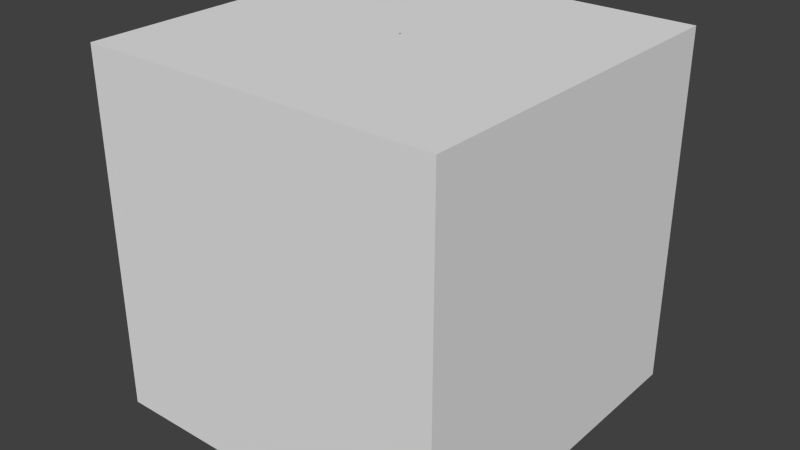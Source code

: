 # Source: ten_rooted_cylinders.blend  (saved by Blender 2.78.0; exported with 4.5.12 LTS)
import bpy
from mathutils import Matrix  # noqa: F401  (used for matrix-valued properties, if any)

bpy.ops.wm.read_factory_settings(use_empty=True)
scene = bpy.context.scene
scene.name = 'Scene'

# ---- collections
col_collection_1 = bpy.data.collections.new('Collection 1'); scene.collection.children.link(col_collection_1)

# ---- materials (node trees are filled in below, after node groups)
mat_black = bpy.data.materials.new('black')
mat_black.alpha_threshold = 0.0
mat_black.use_transparent_shadow = False
mat_black.roughness = 0.5
mat_black_001 = bpy.data.materials.new('black.001')
mat_black_001.alpha_threshold = 0.0
mat_black_001.use_transparent_shadow = False
mat_black_001.roughness = 0.5
mat_black_002 = bpy.data.materials.new('black.002')
mat_black_002.alpha_threshold = 0.0
mat_black_002.use_transparent_shadow = False
mat_black_002.roughness = 0.5
mat_black_003 = bpy.data.materials.new('black.003')
mat_black_003.alpha_threshold = 0.0
mat_black_003.use_transparent_shadow = False
mat_black_003.roughness = 0.5
mat_black_004 = bpy.data.materials.new('black.004')
mat_black_004.alpha_threshold = 0.0
mat_black_004.use_transparent_shadow = False
mat_black_004.roughness = 0.5
mat_black_005 = bpy.data.materials.new('black.005')
mat_black_005.alpha_threshold = 0.0
mat_black_005.use_transparent_shadow = False
mat_black_005.roughness = 0.5
mat_black_006 = bpy.data.materials.new('black.006')
mat_black_006.alpha_threshold = 0.0
mat_black_006.use_transparent_shadow = False
mat_black_006.roughness = 0.5
mat_black_007 = bpy.data.materials.new('black.007')
mat_black_007.alpha_threshold = 0.0
mat_black_007.use_transparent_shadow = False
mat_black_007.roughness = 0.5
mat_black_008 = bpy.data.materials.new('black.008')
mat_black_008.alpha_threshold = 0.0
mat_black_008.use_transparent_shadow = False
mat_black_008.roughness = 0.5
mat_black_009 = bpy.data.materials.new('black.009')
mat_black_009.alpha_threshold = 0.0
mat_black_009.use_transparent_shadow = False
mat_black_009.roughness = 0.5
mat_material = bpy.data.materials.new('Material')
mat_material.alpha_threshold = 0.0
mat_material.use_transparent_shadow = False
mat_material.roughness = 0.5

# ---- material node trees

# ---- world
world_world = bpy.data.worlds.new('World'); scene.world = world_world
world_world.color = (0.05088, 0.05088, 0.05088)
world_world.use_sun_shadow = False
world_world.sun_shadow_jitter_overblur = 0.0
world_world.cycles.sampling_method = 'NONE'
world_world.cycles.sample_map_resolution = 256

# ---- meshes
me_cylinder = bpy.data.meshes.new('Cylinder')
me_cylinder.from_pydata([(0.0, 0.05, -5.0), (0.0, 0.05, 5.0), (0.009755, 0.04904, -5.0), (0.009755, 0.04904, 5.0), (0.01913, 0.04619, -5.0), (0.01913, 0.04619, 5.0), (0.02778, 0.04157, -5.0), (0.02778, 0.04157, 5.0), (0.03536, 0.03536, -5.0), (0.03536, 0.03536, 5.0), (0.04157, 0.02778, -5.0), (0.04157, 0.02778, 5.0), (0.04619, 0.01913, -5.0), (0.04619, 0.01913, 5.0), (0.04904, 0.009755, -5.0), (0.04904, 0.009755, 5.0), (0.05, 3.775e-09, -5.0), (0.05, 3.775e-09, 5.0), (0.04904, -0.009755, -5.0), (0.04904, -0.009755, 5.0), (0.04619, -0.01913, -5.0), (0.04619, -0.01913, 5.0), (0.04157, -0.02778, -5.0), (0.04157, -0.02778, 5.0), (0.03536, -0.03536, -5.0), (0.03536, -0.03536, 5.0), (0.02778, -0.04157, -5.0), (0.02778, -0.04157, 5.0), (0.01913, -0.04619, -5.0), (0.01913, -0.04619, 5.0), (0.009755, -0.04904, -5.0), (0.009755, -0.04904, 5.0), (-1.629e-08, -0.05, -5.0), (-1.629e-08, -0.05, 5.0), (-0.009755, -0.04904, -5.0), (-0.009755, -0.04904, 5.0), (-0.01913, -0.04619, -5.0), (-0.01913, -0.04619, 5.0), (-0.02778, -0.04157, -5.0), (-0.02778, -0.04157, 5.0), (-0.03536, -0.03536, -5.0), (-0.03536, -0.03536, 5.0), (-0.04157, -0.02778, -5.0), (-0.04157, -0.02778, 5.0), (-0.04619, -0.01913, -5.0), (-0.04619, -0.01913, 5.0), (-0.04904, -0.009754, -5.0), (-0.04904, -0.009754, 5.0), (-0.05, 4.828e-08, -5.0), (-0.05, 4.828e-08, 5.0), (-0.04904, 0.009755, -5.0), (-0.04904, 0.009755, 5.0), (-0.04619, 0.01913, -5.0), (-0.04619, 0.01913, 5.0), (-0.04157, 0.02778, -5.0), (-0.04157, 0.02778, 5.0), (-0.03536, 0.03536, -5.0), (-0.03536, 0.03536, 5.0), (-0.02778, 0.04157, -5.0), (-0.02778, 0.04157, 5.0), (-0.01913, 0.04619, -5.0), (-0.01913, 0.04619, 5.0), (-0.009754, 0.04904, -5.0), (-0.009754, 0.04904, 5.0)], [], [(0, 1, 3, 2), (2, 3, 5, 4), (4, 5, 7, 6), (6, 7, 9, 8), (8, 9, 11, 10), (10, 11, 13, 12), (12, 13, 15, 14), (14, 15, 17, 16), (16, 17, 19, 18), (18, 19, 21, 20), (20, 21, 23, 22), (22, 23, 25, 24), (24, 25, 27, 26), (26, 27, 29, 28), (28, 29, 31, 30), (30, 31, 33, 32), (32, 33, 35, 34), (34, 35, 37, 36), (36, 37, 39, 38), (38, 39, 41, 40), (40, 41, 43, 42), (42, 43, 45, 44), (44, 45, 47, 46), (46, 47, 49, 48), (48, 49, 51, 50), (50, 51, 53, 52), (52, 53, 55, 54), (54, 55, 57, 56), (56, 57, 59, 58), (58, 59, 61, 60), (3, 1, 63, 61, 59, 57, 55, 53, 51, 49, 47, 45, 43, 41, 39, 37, 35, 33, 31, 29, 27, 25, 23, 21, 19, 17, 15, 13, 11, 9, 7, 5), (62, 63, 1, 0), (60, 61, 63, 62), (0, 2, 4, 6, 8, 10, 12, 14, 16, 18, 20, 22, 24, 26, 28, 30, 32, 34, 36, 38, 40, 42, 44, 46, 48, 50, 52, 54, 56, 58, 60, 62)])
me_cylinder.materials.append(mat_black)
me_cylinder.use_remesh_preserve_volume = False
me_cylinder.use_remesh_preserve_attributes = False
me_cylinder.use_mirror_vertex_groups = False
me_cylinder.update()
me_cylinder_001 = bpy.data.meshes.new('Cylinder.001')
me_cylinder_001.from_pydata([(0.0, 0.05, -5.0), (0.0, 0.05, 5.0), (0.009755, 0.04904, -5.0), (0.009755, 0.04904, 5.0), (0.01913, 0.04619, -5.0), (0.01913, 0.04619, 5.0), (0.02778, 0.04157, -5.0), (0.02778, 0.04157, 5.0), (0.03536, 0.03536, -5.0), (0.03536, 0.03536, 5.0), (0.04157, 0.02778, -5.0), (0.04157, 0.02778, 5.0), (0.04619, 0.01913, -5.0), (0.04619, 0.01913, 5.0), (0.04904, 0.009755, -5.0), (0.04904, 0.009755, 5.0), (0.05, 3.775e-09, -5.0), (0.05, 3.775e-09, 5.0), (0.04904, -0.009755, -5.0), (0.04904, -0.009755, 5.0), (0.04619, -0.01913, -5.0), (0.04619, -0.01913, 5.0), (0.04157, -0.02778, -5.0), (0.04157, -0.02778, 5.0), (0.03536, -0.03536, -5.0), (0.03536, -0.03536, 5.0), (0.02778, -0.04157, -5.0), (0.02778, -0.04157, 5.0), (0.01913, -0.04619, -5.0), (0.01913, -0.04619, 5.0), (0.009755, -0.04904, -5.0), (0.009755, -0.04904, 5.0), (-1.629e-08, -0.05, -5.0), (-1.629e-08, -0.05, 5.0), (-0.009755, -0.04904, -5.0), (-0.009755, -0.04904, 5.0), (-0.01913, -0.04619, -5.0), (-0.01913, -0.04619, 5.0), (-0.02778, -0.04157, -5.0), (-0.02778, -0.04157, 5.0), (-0.03536, -0.03536, -5.0), (-0.03536, -0.03536, 5.0), (-0.04157, -0.02778, -5.0), (-0.04157, -0.02778, 5.0), (-0.04619, -0.01913, -5.0), (-0.04619, -0.01913, 5.0), (-0.04904, -0.009754, -5.0), (-0.04904, -0.009754, 5.0), (-0.05, 4.828e-08, -5.0), (-0.05, 4.828e-08, 5.0), (-0.04904, 0.009755, -5.0), (-0.04904, 0.009755, 5.0), (-0.04619, 0.01913, -5.0), (-0.04619, 0.01913, 5.0), (-0.04157, 0.02778, -5.0), (-0.04157, 0.02778, 5.0), (-0.03536, 0.03536, -5.0), (-0.03536, 0.03536, 5.0), (-0.02778, 0.04157, -5.0), (-0.02778, 0.04157, 5.0), (-0.01913, 0.04619, -5.0), (-0.01913, 0.04619, 5.0), (-0.009754, 0.04904, -5.0), (-0.009754, 0.04904, 5.0)], [], [(0, 1, 3, 2), (2, 3, 5, 4), (4, 5, 7, 6), (6, 7, 9, 8), (8, 9, 11, 10), (10, 11, 13, 12), (12, 13, 15, 14), (14, 15, 17, 16), (16, 17, 19, 18), (18, 19, 21, 20), (20, 21, 23, 22), (22, 23, 25, 24), (24, 25, 27, 26), (26, 27, 29, 28), (28, 29, 31, 30), (30, 31, 33, 32), (32, 33, 35, 34), (34, 35, 37, 36), (36, 37, 39, 38), (38, 39, 41, 40), (40, 41, 43, 42), (42, 43, 45, 44), (44, 45, 47, 46), (46, 47, 49, 48), (48, 49, 51, 50), (50, 51, 53, 52), (52, 53, 55, 54), (54, 55, 57, 56), (56, 57, 59, 58), (58, 59, 61, 60), (3, 1, 63, 61, 59, 57, 55, 53, 51, 49, 47, 45, 43, 41, 39, 37, 35, 33, 31, 29, 27, 25, 23, 21, 19, 17, 15, 13, 11, 9, 7, 5), (62, 63, 1, 0), (60, 61, 63, 62), (0, 2, 4, 6, 8, 10, 12, 14, 16, 18, 20, 22, 24, 26, 28, 30, 32, 34, 36, 38, 40, 42, 44, 46, 48, 50, 52, 54, 56, 58, 60, 62)])
me_cylinder_001.materials.append(mat_black_001)
me_cylinder_001.use_remesh_preserve_volume = False
me_cylinder_001.use_remesh_preserve_attributes = False
me_cylinder_001.use_mirror_vertex_groups = False
me_cylinder_001.update()
me_cylinder_002 = bpy.data.meshes.new('Cylinder.002')
me_cylinder_002.from_pydata([(0.0, 0.05, -5.0), (0.0, 0.05, 5.0), (0.009755, 0.04904, -5.0), (0.009755, 0.04904, 5.0), (0.01913, 0.04619, -5.0), (0.01913, 0.04619, 5.0), (0.02778, 0.04157, -5.0), (0.02778, 0.04157, 5.0), (0.03536, 0.03536, -5.0), (0.03536, 0.03536, 5.0), (0.04157, 0.02778, -5.0), (0.04157, 0.02778, 5.0), (0.04619, 0.01913, -5.0), (0.04619, 0.01913, 5.0), (0.04904, 0.009755, -5.0), (0.04904, 0.009755, 5.0), (0.05, 3.775e-09, -5.0), (0.05, 3.775e-09, 5.0), (0.04904, -0.009755, -5.0), (0.04904, -0.009755, 5.0), (0.04619, -0.01913, -5.0), (0.04619, -0.01913, 5.0), (0.04157, -0.02778, -5.0), (0.04157, -0.02778, 5.0), (0.03536, -0.03536, -5.0), (0.03536, -0.03536, 5.0), (0.02778, -0.04157, -5.0), (0.02778, -0.04157, 5.0), (0.01913, -0.04619, -5.0), (0.01913, -0.04619, 5.0), (0.009755, -0.04904, -5.0), (0.009755, -0.04904, 5.0), (-1.629e-08, -0.05, -5.0), (-1.629e-08, -0.05, 5.0), (-0.009755, -0.04904, -5.0), (-0.009755, -0.04904, 5.0), (-0.01913, -0.04619, -5.0), (-0.01913, -0.04619, 5.0), (-0.02778, -0.04157, -5.0), (-0.02778, -0.04157, 5.0), (-0.03536, -0.03536, -5.0), (-0.03536, -0.03536, 5.0), (-0.04157, -0.02778, -5.0), (-0.04157, -0.02778, 5.0), (-0.04619, -0.01913, -5.0), (-0.04619, -0.01913, 5.0), (-0.04904, -0.009754, -5.0), (-0.04904, -0.009754, 5.0), (-0.05, 4.828e-08, -5.0), (-0.05, 4.828e-08, 5.0), (-0.04904, 0.009755, -5.0), (-0.04904, 0.009755, 5.0), (-0.04619, 0.01913, -5.0), (-0.04619, 0.01913, 5.0), (-0.04157, 0.02778, -5.0), (-0.04157, 0.02778, 5.0), (-0.03536, 0.03536, -5.0), (-0.03536, 0.03536, 5.0), (-0.02778, 0.04157, -5.0), (-0.02778, 0.04157, 5.0), (-0.01913, 0.04619, -5.0), (-0.01913, 0.04619, 5.0), (-0.009754, 0.04904, -5.0), (-0.009754, 0.04904, 5.0)], [], [(0, 1, 3, 2), (2, 3, 5, 4), (4, 5, 7, 6), (6, 7, 9, 8), (8, 9, 11, 10), (10, 11, 13, 12), (12, 13, 15, 14), (14, 15, 17, 16), (16, 17, 19, 18), (18, 19, 21, 20), (20, 21, 23, 22), (22, 23, 25, 24), (24, 25, 27, 26), (26, 27, 29, 28), (28, 29, 31, 30), (30, 31, 33, 32), (32, 33, 35, 34), (34, 35, 37, 36), (36, 37, 39, 38), (38, 39, 41, 40), (40, 41, 43, 42), (42, 43, 45, 44), (44, 45, 47, 46), (46, 47, 49, 48), (48, 49, 51, 50), (50, 51, 53, 52), (52, 53, 55, 54), (54, 55, 57, 56), (56, 57, 59, 58), (58, 59, 61, 60), (3, 1, 63, 61, 59, 57, 55, 53, 51, 49, 47, 45, 43, 41, 39, 37, 35, 33, 31, 29, 27, 25, 23, 21, 19, 17, 15, 13, 11, 9, 7, 5), (62, 63, 1, 0), (60, 61, 63, 62), (0, 2, 4, 6, 8, 10, 12, 14, 16, 18, 20, 22, 24, 26, 28, 30, 32, 34, 36, 38, 40, 42, 44, 46, 48, 50, 52, 54, 56, 58, 60, 62)])
me_cylinder_002.materials.append(mat_black_002)
me_cylinder_002.use_remesh_preserve_volume = False
me_cylinder_002.use_remesh_preserve_attributes = False
me_cylinder_002.use_mirror_vertex_groups = False
me_cylinder_002.update()
me_cylinder_003 = bpy.data.meshes.new('Cylinder.003')
me_cylinder_003.from_pydata([(0.0, 0.05, -5.0), (0.0, 0.05, 5.0), (0.009755, 0.04904, -5.0), (0.009755, 0.04904, 5.0), (0.01913, 0.04619, -5.0), (0.01913, 0.04619, 5.0), (0.02778, 0.04157, -5.0), (0.02778, 0.04157, 5.0), (0.03536, 0.03536, -5.0), (0.03536, 0.03536, 5.0), (0.04157, 0.02778, -5.0), (0.04157, 0.02778, 5.0), (0.04619, 0.01913, -5.0), (0.04619, 0.01913, 5.0), (0.04904, 0.009755, -5.0), (0.04904, 0.009755, 5.0), (0.05, 3.775e-09, -5.0), (0.05, 3.775e-09, 5.0), (0.04904, -0.009755, -5.0), (0.04904, -0.009755, 5.0), (0.04619, -0.01913, -5.0), (0.04619, -0.01913, 5.0), (0.04157, -0.02778, -5.0), (0.04157, -0.02778, 5.0), (0.03536, -0.03536, -5.0), (0.03536, -0.03536, 5.0), (0.02778, -0.04157, -5.0), (0.02778, -0.04157, 5.0), (0.01913, -0.04619, -5.0), (0.01913, -0.04619, 5.0), (0.009755, -0.04904, -5.0), (0.009755, -0.04904, 5.0), (-1.629e-08, -0.05, -5.0), (-1.629e-08, -0.05, 5.0), (-0.009755, -0.04904, -5.0), (-0.009755, -0.04904, 5.0), (-0.01913, -0.04619, -5.0), (-0.01913, -0.04619, 5.0), (-0.02778, -0.04157, -5.0), (-0.02778, -0.04157, 5.0), (-0.03536, -0.03536, -5.0), (-0.03536, -0.03536, 5.0), (-0.04157, -0.02778, -5.0), (-0.04157, -0.02778, 5.0), (-0.04619, -0.01913, -5.0), (-0.04619, -0.01913, 5.0), (-0.04904, -0.009754, -5.0), (-0.04904, -0.009754, 5.0), (-0.05, 4.828e-08, -5.0), (-0.05, 4.828e-08, 5.0), (-0.04904, 0.009755, -5.0), (-0.04904, 0.009755, 5.0), (-0.04619, 0.01913, -5.0), (-0.04619, 0.01913, 5.0), (-0.04157, 0.02778, -5.0), (-0.04157, 0.02778, 5.0), (-0.03536, 0.03536, -5.0), (-0.03536, 0.03536, 5.0), (-0.02778, 0.04157, -5.0), (-0.02778, 0.04157, 5.0), (-0.01913, 0.04619, -5.0), (-0.01913, 0.04619, 5.0), (-0.009754, 0.04904, -5.0), (-0.009754, 0.04904, 5.0)], [], [(0, 1, 3, 2), (2, 3, 5, 4), (4, 5, 7, 6), (6, 7, 9, 8), (8, 9, 11, 10), (10, 11, 13, 12), (12, 13, 15, 14), (14, 15, 17, 16), (16, 17, 19, 18), (18, 19, 21, 20), (20, 21, 23, 22), (22, 23, 25, 24), (24, 25, 27, 26), (26, 27, 29, 28), (28, 29, 31, 30), (30, 31, 33, 32), (32, 33, 35, 34), (34, 35, 37, 36), (36, 37, 39, 38), (38, 39, 41, 40), (40, 41, 43, 42), (42, 43, 45, 44), (44, 45, 47, 46), (46, 47, 49, 48), (48, 49, 51, 50), (50, 51, 53, 52), (52, 53, 55, 54), (54, 55, 57, 56), (56, 57, 59, 58), (58, 59, 61, 60), (3, 1, 63, 61, 59, 57, 55, 53, 51, 49, 47, 45, 43, 41, 39, 37, 35, 33, 31, 29, 27, 25, 23, 21, 19, 17, 15, 13, 11, 9, 7, 5), (62, 63, 1, 0), (60, 61, 63, 62), (0, 2, 4, 6, 8, 10, 12, 14, 16, 18, 20, 22, 24, 26, 28, 30, 32, 34, 36, 38, 40, 42, 44, 46, 48, 50, 52, 54, 56, 58, 60, 62)])
me_cylinder_003.materials.append(mat_black_003)
me_cylinder_003.use_remesh_preserve_volume = False
me_cylinder_003.use_remesh_preserve_attributes = False
me_cylinder_003.use_mirror_vertex_groups = False
me_cylinder_003.update()
me_cylinder_004 = bpy.data.meshes.new('Cylinder.004')
me_cylinder_004.from_pydata([(0.0, 0.05, -5.0), (0.0, 0.05, 5.0), (0.009755, 0.04904, -5.0), (0.009755, 0.04904, 5.0), (0.01913, 0.04619, -5.0), (0.01913, 0.04619, 5.0), (0.02778, 0.04157, -5.0), (0.02778, 0.04157, 5.0), (0.03536, 0.03536, -5.0), (0.03536, 0.03536, 5.0), (0.04157, 0.02778, -5.0), (0.04157, 0.02778, 5.0), (0.04619, 0.01913, -5.0), (0.04619, 0.01913, 5.0), (0.04904, 0.009755, -5.0), (0.04904, 0.009755, 5.0), (0.05, 3.775e-09, -5.0), (0.05, 3.775e-09, 5.0), (0.04904, -0.009755, -5.0), (0.04904, -0.009755, 5.0), (0.04619, -0.01913, -5.0), (0.04619, -0.01913, 5.0), (0.04157, -0.02778, -5.0), (0.04157, -0.02778, 5.0), (0.03536, -0.03536, -5.0), (0.03536, -0.03536, 5.0), (0.02778, -0.04157, -5.0), (0.02778, -0.04157, 5.0), (0.01913, -0.04619, -5.0), (0.01913, -0.04619, 5.0), (0.009755, -0.04904, -5.0), (0.009755, -0.04904, 5.0), (-1.629e-08, -0.05, -5.0), (-1.629e-08, -0.05, 5.0), (-0.009755, -0.04904, -5.0), (-0.009755, -0.04904, 5.0), (-0.01913, -0.04619, -5.0), (-0.01913, -0.04619, 5.0), (-0.02778, -0.04157, -5.0), (-0.02778, -0.04157, 5.0), (-0.03536, -0.03536, -5.0), (-0.03536, -0.03536, 5.0), (-0.04157, -0.02778, -5.0), (-0.04157, -0.02778, 5.0), (-0.04619, -0.01913, -5.0), (-0.04619, -0.01913, 5.0), (-0.04904, -0.009754, -5.0), (-0.04904, -0.009754, 5.0), (-0.05, 4.828e-08, -5.0), (-0.05, 4.828e-08, 5.0), (-0.04904, 0.009755, -5.0), (-0.04904, 0.009755, 5.0), (-0.04619, 0.01913, -5.0), (-0.04619, 0.01913, 5.0), (-0.04157, 0.02778, -5.0), (-0.04157, 0.02778, 5.0), (-0.03536, 0.03536, -5.0), (-0.03536, 0.03536, 5.0), (-0.02778, 0.04157, -5.0), (-0.02778, 0.04157, 5.0), (-0.01913, 0.04619, -5.0), (-0.01913, 0.04619, 5.0), (-0.009754, 0.04904, -5.0), (-0.009754, 0.04904, 5.0)], [], [(0, 1, 3, 2), (2, 3, 5, 4), (4, 5, 7, 6), (6, 7, 9, 8), (8, 9, 11, 10), (10, 11, 13, 12), (12, 13, 15, 14), (14, 15, 17, 16), (16, 17, 19, 18), (18, 19, 21, 20), (20, 21, 23, 22), (22, 23, 25, 24), (24, 25, 27, 26), (26, 27, 29, 28), (28, 29, 31, 30), (30, 31, 33, 32), (32, 33, 35, 34), (34, 35, 37, 36), (36, 37, 39, 38), (38, 39, 41, 40), (40, 41, 43, 42), (42, 43, 45, 44), (44, 45, 47, 46), (46, 47, 49, 48), (48, 49, 51, 50), (50, 51, 53, 52), (52, 53, 55, 54), (54, 55, 57, 56), (56, 57, 59, 58), (58, 59, 61, 60), (3, 1, 63, 61, 59, 57, 55, 53, 51, 49, 47, 45, 43, 41, 39, 37, 35, 33, 31, 29, 27, 25, 23, 21, 19, 17, 15, 13, 11, 9, 7, 5), (62, 63, 1, 0), (60, 61, 63, 62), (0, 2, 4, 6, 8, 10, 12, 14, 16, 18, 20, 22, 24, 26, 28, 30, 32, 34, 36, 38, 40, 42, 44, 46, 48, 50, 52, 54, 56, 58, 60, 62)])
me_cylinder_004.materials.append(mat_black_004)
me_cylinder_004.use_remesh_preserve_volume = False
me_cylinder_004.use_remesh_preserve_attributes = False
me_cylinder_004.use_mirror_vertex_groups = False
me_cylinder_004.update()
me_cylinder_005 = bpy.data.meshes.new('Cylinder.005')
me_cylinder_005.from_pydata([(0.0, 0.05, -5.0), (0.0, 0.05, 5.0), (0.009755, 0.04904, -5.0), (0.009755, 0.04904, 5.0), (0.01913, 0.04619, -5.0), (0.01913, 0.04619, 5.0), (0.02778, 0.04157, -5.0), (0.02778, 0.04157, 5.0), (0.03536, 0.03536, -5.0), (0.03536, 0.03536, 5.0), (0.04157, 0.02778, -5.0), (0.04157, 0.02778, 5.0), (0.04619, 0.01913, -5.0), (0.04619, 0.01913, 5.0), (0.04904, 0.009755, -5.0), (0.04904, 0.009755, 5.0), (0.05, 3.775e-09, -5.0), (0.05, 3.775e-09, 5.0), (0.04904, -0.009755, -5.0), (0.04904, -0.009755, 5.0), (0.04619, -0.01913, -5.0), (0.04619, -0.01913, 5.0), (0.04157, -0.02778, -5.0), (0.04157, -0.02778, 5.0), (0.03536, -0.03536, -5.0), (0.03536, -0.03536, 5.0), (0.02778, -0.04157, -5.0), (0.02778, -0.04157, 5.0), (0.01913, -0.04619, -5.0), (0.01913, -0.04619, 5.0), (0.009755, -0.04904, -5.0), (0.009755, -0.04904, 5.0), (-1.629e-08, -0.05, -5.0), (-1.629e-08, -0.05, 5.0), (-0.009755, -0.04904, -5.0), (-0.009755, -0.04904, 5.0), (-0.01913, -0.04619, -5.0), (-0.01913, -0.04619, 5.0), (-0.02778, -0.04157, -5.0), (-0.02778, -0.04157, 5.0), (-0.03536, -0.03536, -5.0), (-0.03536, -0.03536, 5.0), (-0.04157, -0.02778, -5.0), (-0.04157, -0.02778, 5.0), (-0.04619, -0.01913, -5.0), (-0.04619, -0.01913, 5.0), (-0.04904, -0.009754, -5.0), (-0.04904, -0.009754, 5.0), (-0.05, 4.828e-08, -5.0), (-0.05, 4.828e-08, 5.0), (-0.04904, 0.009755, -5.0), (-0.04904, 0.009755, 5.0), (-0.04619, 0.01913, -5.0), (-0.04619, 0.01913, 5.0), (-0.04157, 0.02778, -5.0), (-0.04157, 0.02778, 5.0), (-0.03536, 0.03536, -5.0), (-0.03536, 0.03536, 5.0), (-0.02778, 0.04157, -5.0), (-0.02778, 0.04157, 5.0), (-0.01913, 0.04619, -5.0), (-0.01913, 0.04619, 5.0), (-0.009754, 0.04904, -5.0), (-0.009754, 0.04904, 5.0)], [], [(0, 1, 3, 2), (2, 3, 5, 4), (4, 5, 7, 6), (6, 7, 9, 8), (8, 9, 11, 10), (10, 11, 13, 12), (12, 13, 15, 14), (14, 15, 17, 16), (16, 17, 19, 18), (18, 19, 21, 20), (20, 21, 23, 22), (22, 23, 25, 24), (24, 25, 27, 26), (26, 27, 29, 28), (28, 29, 31, 30), (30, 31, 33, 32), (32, 33, 35, 34), (34, 35, 37, 36), (36, 37, 39, 38), (38, 39, 41, 40), (40, 41, 43, 42), (42, 43, 45, 44), (44, 45, 47, 46), (46, 47, 49, 48), (48, 49, 51, 50), (50, 51, 53, 52), (52, 53, 55, 54), (54, 55, 57, 56), (56, 57, 59, 58), (58, 59, 61, 60), (3, 1, 63, 61, 59, 57, 55, 53, 51, 49, 47, 45, 43, 41, 39, 37, 35, 33, 31, 29, 27, 25, 23, 21, 19, 17, 15, 13, 11, 9, 7, 5), (62, 63, 1, 0), (60, 61, 63, 62), (0, 2, 4, 6, 8, 10, 12, 14, 16, 18, 20, 22, 24, 26, 28, 30, 32, 34, 36, 38, 40, 42, 44, 46, 48, 50, 52, 54, 56, 58, 60, 62)])
me_cylinder_005.materials.append(mat_black_005)
me_cylinder_005.use_remesh_preserve_volume = False
me_cylinder_005.use_remesh_preserve_attributes = False
me_cylinder_005.use_mirror_vertex_groups = False
me_cylinder_005.update()
me_cylinder_006 = bpy.data.meshes.new('Cylinder.006')
me_cylinder_006.from_pydata([(0.0, 0.05, -5.0), (0.0, 0.05, 5.0), (0.009755, 0.04904, -5.0), (0.009755, 0.04904, 5.0), (0.01913, 0.04619, -5.0), (0.01913, 0.04619, 5.0), (0.02778, 0.04157, -5.0), (0.02778, 0.04157, 5.0), (0.03536, 0.03536, -5.0), (0.03536, 0.03536, 5.0), (0.04157, 0.02778, -5.0), (0.04157, 0.02778, 5.0), (0.04619, 0.01913, -5.0), (0.04619, 0.01913, 5.0), (0.04904, 0.009755, -5.0), (0.04904, 0.009755, 5.0), (0.05, 3.775e-09, -5.0), (0.05, 3.775e-09, 5.0), (0.04904, -0.009755, -5.0), (0.04904, -0.009755, 5.0), (0.04619, -0.01913, -5.0), (0.04619, -0.01913, 5.0), (0.04157, -0.02778, -5.0), (0.04157, -0.02778, 5.0), (0.03536, -0.03536, -5.0), (0.03536, -0.03536, 5.0), (0.02778, -0.04157, -5.0), (0.02778, -0.04157, 5.0), (0.01913, -0.04619, -5.0), (0.01913, -0.04619, 5.0), (0.009755, -0.04904, -5.0), (0.009755, -0.04904, 5.0), (-1.629e-08, -0.05, -5.0), (-1.629e-08, -0.05, 5.0), (-0.009755, -0.04904, -5.0), (-0.009755, -0.04904, 5.0), (-0.01913, -0.04619, -5.0), (-0.01913, -0.04619, 5.0), (-0.02778, -0.04157, -5.0), (-0.02778, -0.04157, 5.0), (-0.03536, -0.03536, -5.0), (-0.03536, -0.03536, 5.0), (-0.04157, -0.02778, -5.0), (-0.04157, -0.02778, 5.0), (-0.04619, -0.01913, -5.0), (-0.04619, -0.01913, 5.0), (-0.04904, -0.009754, -5.0), (-0.04904, -0.009754, 5.0), (-0.05, 4.828e-08, -5.0), (-0.05, 4.828e-08, 5.0), (-0.04904, 0.009755, -5.0), (-0.04904, 0.009755, 5.0), (-0.04619, 0.01913, -5.0), (-0.04619, 0.01913, 5.0), (-0.04157, 0.02778, -5.0), (-0.04157, 0.02778, 5.0), (-0.03536, 0.03536, -5.0), (-0.03536, 0.03536, 5.0), (-0.02778, 0.04157, -5.0), (-0.02778, 0.04157, 5.0), (-0.01913, 0.04619, -5.0), (-0.01913, 0.04619, 5.0), (-0.009754, 0.04904, -5.0), (-0.009754, 0.04904, 5.0)], [], [(0, 1, 3, 2), (2, 3, 5, 4), (4, 5, 7, 6), (6, 7, 9, 8), (8, 9, 11, 10), (10, 11, 13, 12), (12, 13, 15, 14), (14, 15, 17, 16), (16, 17, 19, 18), (18, 19, 21, 20), (20, 21, 23, 22), (22, 23, 25, 24), (24, 25, 27, 26), (26, 27, 29, 28), (28, 29, 31, 30), (30, 31, 33, 32), (32, 33, 35, 34), (34, 35, 37, 36), (36, 37, 39, 38), (38, 39, 41, 40), (40, 41, 43, 42), (42, 43, 45, 44), (44, 45, 47, 46), (46, 47, 49, 48), (48, 49, 51, 50), (50, 51, 53, 52), (52, 53, 55, 54), (54, 55, 57, 56), (56, 57, 59, 58), (58, 59, 61, 60), (3, 1, 63, 61, 59, 57, 55, 53, 51, 49, 47, 45, 43, 41, 39, 37, 35, 33, 31, 29, 27, 25, 23, 21, 19, 17, 15, 13, 11, 9, 7, 5), (62, 63, 1, 0), (60, 61, 63, 62), (0, 2, 4, 6, 8, 10, 12, 14, 16, 18, 20, 22, 24, 26, 28, 30, 32, 34, 36, 38, 40, 42, 44, 46, 48, 50, 52, 54, 56, 58, 60, 62)])
me_cylinder_006.materials.append(mat_black_006)
me_cylinder_006.use_remesh_preserve_volume = False
me_cylinder_006.use_remesh_preserve_attributes = False
me_cylinder_006.use_mirror_vertex_groups = False
me_cylinder_006.update()
me_cylinder_007 = bpy.data.meshes.new('Cylinder.007')
me_cylinder_007.from_pydata([(0.0, 0.05, -5.0), (0.0, 0.05, 5.0), (0.009755, 0.04904, -5.0), (0.009755, 0.04904, 5.0), (0.01913, 0.04619, -5.0), (0.01913, 0.04619, 5.0), (0.02778, 0.04157, -5.0), (0.02778, 0.04157, 5.0), (0.03536, 0.03536, -5.0), (0.03536, 0.03536, 5.0), (0.04157, 0.02778, -5.0), (0.04157, 0.02778, 5.0), (0.04619, 0.01913, -5.0), (0.04619, 0.01913, 5.0), (0.04904, 0.009755, -5.0), (0.04904, 0.009755, 5.0), (0.05, 3.775e-09, -5.0), (0.05, 3.775e-09, 5.0), (0.04904, -0.009755, -5.0), (0.04904, -0.009755, 5.0), (0.04619, -0.01913, -5.0), (0.04619, -0.01913, 5.0), (0.04157, -0.02778, -5.0), (0.04157, -0.02778, 5.0), (0.03536, -0.03536, -5.0), (0.03536, -0.03536, 5.0), (0.02778, -0.04157, -5.0), (0.02778, -0.04157, 5.0), (0.01913, -0.04619, -5.0), (0.01913, -0.04619, 5.0), (0.009755, -0.04904, -5.0), (0.009755, -0.04904, 5.0), (-1.629e-08, -0.05, -5.0), (-1.629e-08, -0.05, 5.0), (-0.009755, -0.04904, -5.0), (-0.009755, -0.04904, 5.0), (-0.01913, -0.04619, -5.0), (-0.01913, -0.04619, 5.0), (-0.02778, -0.04157, -5.0), (-0.02778, -0.04157, 5.0), (-0.03536, -0.03536, -5.0), (-0.03536, -0.03536, 5.0), (-0.04157, -0.02778, -5.0), (-0.04157, -0.02778, 5.0), (-0.04619, -0.01913, -5.0), (-0.04619, -0.01913, 5.0), (-0.04904, -0.009754, -5.0), (-0.04904, -0.009754, 5.0), (-0.05, 4.828e-08, -5.0), (-0.05, 4.828e-08, 5.0), (-0.04904, 0.009755, -5.0), (-0.04904, 0.009755, 5.0), (-0.04619, 0.01913, -5.0), (-0.04619, 0.01913, 5.0), (-0.04157, 0.02778, -5.0), (-0.04157, 0.02778, 5.0), (-0.03536, 0.03536, -5.0), (-0.03536, 0.03536, 5.0), (-0.02778, 0.04157, -5.0), (-0.02778, 0.04157, 5.0), (-0.01913, 0.04619, -5.0), (-0.01913, 0.04619, 5.0), (-0.009754, 0.04904, -5.0), (-0.009754, 0.04904, 5.0)], [], [(0, 1, 3, 2), (2, 3, 5, 4), (4, 5, 7, 6), (6, 7, 9, 8), (8, 9, 11, 10), (10, 11, 13, 12), (12, 13, 15, 14), (14, 15, 17, 16), (16, 17, 19, 18), (18, 19, 21, 20), (20, 21, 23, 22), (22, 23, 25, 24), (24, 25, 27, 26), (26, 27, 29, 28), (28, 29, 31, 30), (30, 31, 33, 32), (32, 33, 35, 34), (34, 35, 37, 36), (36, 37, 39, 38), (38, 39, 41, 40), (40, 41, 43, 42), (42, 43, 45, 44), (44, 45, 47, 46), (46, 47, 49, 48), (48, 49, 51, 50), (50, 51, 53, 52), (52, 53, 55, 54), (54, 55, 57, 56), (56, 57, 59, 58), (58, 59, 61, 60), (3, 1, 63, 61, 59, 57, 55, 53, 51, 49, 47, 45, 43, 41, 39, 37, 35, 33, 31, 29, 27, 25, 23, 21, 19, 17, 15, 13, 11, 9, 7, 5), (62, 63, 1, 0), (60, 61, 63, 62), (0, 2, 4, 6, 8, 10, 12, 14, 16, 18, 20, 22, 24, 26, 28, 30, 32, 34, 36, 38, 40, 42, 44, 46, 48, 50, 52, 54, 56, 58, 60, 62)])
me_cylinder_007.materials.append(mat_black_007)
me_cylinder_007.use_remesh_preserve_volume = False
me_cylinder_007.use_remesh_preserve_attributes = False
me_cylinder_007.use_mirror_vertex_groups = False
me_cylinder_007.update()
me_cylinder_008 = bpy.data.meshes.new('Cylinder.008')
me_cylinder_008.from_pydata([(0.0, 0.05, -5.0), (0.0, 0.05, 5.0), (0.009755, 0.04904, -5.0), (0.009755, 0.04904, 5.0), (0.01913, 0.04619, -5.0), (0.01913, 0.04619, 5.0), (0.02778, 0.04157, -5.0), (0.02778, 0.04157, 5.0), (0.03536, 0.03536, -5.0), (0.03536, 0.03536, 5.0), (0.04157, 0.02778, -5.0), (0.04157, 0.02778, 5.0), (0.04619, 0.01913, -5.0), (0.04619, 0.01913, 5.0), (0.04904, 0.009755, -5.0), (0.04904, 0.009755, 5.0), (0.05, 3.775e-09, -5.0), (0.05, 3.775e-09, 5.0), (0.04904, -0.009755, -5.0), (0.04904, -0.009755, 5.0), (0.04619, -0.01913, -5.0), (0.04619, -0.01913, 5.0), (0.04157, -0.02778, -5.0), (0.04157, -0.02778, 5.0), (0.03536, -0.03536, -5.0), (0.03536, -0.03536, 5.0), (0.02778, -0.04157, -5.0), (0.02778, -0.04157, 5.0), (0.01913, -0.04619, -5.0), (0.01913, -0.04619, 5.0), (0.009755, -0.04904, -5.0), (0.009755, -0.04904, 5.0), (-1.629e-08, -0.05, -5.0), (-1.629e-08, -0.05, 5.0), (-0.009755, -0.04904, -5.0), (-0.009755, -0.04904, 5.0), (-0.01913, -0.04619, -5.0), (-0.01913, -0.04619, 5.0), (-0.02778, -0.04157, -5.0), (-0.02778, -0.04157, 5.0), (-0.03536, -0.03536, -5.0), (-0.03536, -0.03536, 5.0), (-0.04157, -0.02778, -5.0), (-0.04157, -0.02778, 5.0), (-0.04619, -0.01913, -5.0), (-0.04619, -0.01913, 5.0), (-0.04904, -0.009754, -5.0), (-0.04904, -0.009754, 5.0), (-0.05, 4.828e-08, -5.0), (-0.05, 4.828e-08, 5.0), (-0.04904, 0.009755, -5.0), (-0.04904, 0.009755, 5.0), (-0.04619, 0.01913, -5.0), (-0.04619, 0.01913, 5.0), (-0.04157, 0.02778, -5.0), (-0.04157, 0.02778, 5.0), (-0.03536, 0.03536, -5.0), (-0.03536, 0.03536, 5.0), (-0.02778, 0.04157, -5.0), (-0.02778, 0.04157, 5.0), (-0.01913, 0.04619, -5.0), (-0.01913, 0.04619, 5.0), (-0.009754, 0.04904, -5.0), (-0.009754, 0.04904, 5.0)], [], [(0, 1, 3, 2), (2, 3, 5, 4), (4, 5, 7, 6), (6, 7, 9, 8), (8, 9, 11, 10), (10, 11, 13, 12), (12, 13, 15, 14), (14, 15, 17, 16), (16, 17, 19, 18), (18, 19, 21, 20), (20, 21, 23, 22), (22, 23, 25, 24), (24, 25, 27, 26), (26, 27, 29, 28), (28, 29, 31, 30), (30, 31, 33, 32), (32, 33, 35, 34), (34, 35, 37, 36), (36, 37, 39, 38), (38, 39, 41, 40), (40, 41, 43, 42), (42, 43, 45, 44), (44, 45, 47, 46), (46, 47, 49, 48), (48, 49, 51, 50), (50, 51, 53, 52), (52, 53, 55, 54), (54, 55, 57, 56), (56, 57, 59, 58), (58, 59, 61, 60), (3, 1, 63, 61, 59, 57, 55, 53, 51, 49, 47, 45, 43, 41, 39, 37, 35, 33, 31, 29, 27, 25, 23, 21, 19, 17, 15, 13, 11, 9, 7, 5), (62, 63, 1, 0), (60, 61, 63, 62), (0, 2, 4, 6, 8, 10, 12, 14, 16, 18, 20, 22, 24, 26, 28, 30, 32, 34, 36, 38, 40, 42, 44, 46, 48, 50, 52, 54, 56, 58, 60, 62)])
me_cylinder_008.materials.append(mat_black_008)
me_cylinder_008.use_remesh_preserve_volume = False
me_cylinder_008.use_remesh_preserve_attributes = False
me_cylinder_008.use_mirror_vertex_groups = False
me_cylinder_008.update()
me_cylinder_009 = bpy.data.meshes.new('Cylinder.009')
me_cylinder_009.from_pydata([(0.0, 0.05, -5.0), (0.0, 0.05, 5.0), (0.009755, 0.04904, -5.0), (0.009755, 0.04904, 5.0), (0.01913, 0.04619, -5.0), (0.01913, 0.04619, 5.0), (0.02778, 0.04157, -5.0), (0.02778, 0.04157, 5.0), (0.03536, 0.03536, -5.0), (0.03536, 0.03536, 5.0), (0.04157, 0.02778, -5.0), (0.04157, 0.02778, 5.0), (0.04619, 0.01913, -5.0), (0.04619, 0.01913, 5.0), (0.04904, 0.009755, -5.0), (0.04904, 0.009755, 5.0), (0.05, 3.775e-09, -5.0), (0.05, 3.775e-09, 5.0), (0.04904, -0.009755, -5.0), (0.04904, -0.009755, 5.0), (0.04619, -0.01913, -5.0), (0.04619, -0.01913, 5.0), (0.04157, -0.02778, -5.0), (0.04157, -0.02778, 5.0), (0.03536, -0.03536, -5.0), (0.03536, -0.03536, 5.0), (0.02778, -0.04157, -5.0), (0.02778, -0.04157, 5.0), (0.01913, -0.04619, -5.0), (0.01913, -0.04619, 5.0), (0.009755, -0.04904, -5.0), (0.009755, -0.04904, 5.0), (-1.629e-08, -0.05, -5.0), (-1.629e-08, -0.05, 5.0), (-0.009755, -0.04904, -5.0), (-0.009755, -0.04904, 5.0), (-0.01913, -0.04619, -5.0), (-0.01913, -0.04619, 5.0), (-0.02778, -0.04157, -5.0), (-0.02778, -0.04157, 5.0), (-0.03536, -0.03536, -5.0), (-0.03536, -0.03536, 5.0), (-0.04157, -0.02778, -5.0), (-0.04157, -0.02778, 5.0), (-0.04619, -0.01913, -5.0), (-0.04619, -0.01913, 5.0), (-0.04904, -0.009754, -5.0), (-0.04904, -0.009754, 5.0), (-0.05, 4.828e-08, -5.0), (-0.05, 4.828e-08, 5.0), (-0.04904, 0.009755, -5.0), (-0.04904, 0.009755, 5.0), (-0.04619, 0.01913, -5.0), (-0.04619, 0.01913, 5.0), (-0.04157, 0.02778, -5.0), (-0.04157, 0.02778, 5.0), (-0.03536, 0.03536, -5.0), (-0.03536, 0.03536, 5.0), (-0.02778, 0.04157, -5.0), (-0.02778, 0.04157, 5.0), (-0.01913, 0.04619, -5.0), (-0.01913, 0.04619, 5.0), (-0.009754, 0.04904, -5.0), (-0.009754, 0.04904, 5.0)], [], [(0, 1, 3, 2), (2, 3, 5, 4), (4, 5, 7, 6), (6, 7, 9, 8), (8, 9, 11, 10), (10, 11, 13, 12), (12, 13, 15, 14), (14, 15, 17, 16), (16, 17, 19, 18), (18, 19, 21, 20), (20, 21, 23, 22), (22, 23, 25, 24), (24, 25, 27, 26), (26, 27, 29, 28), (28, 29, 31, 30), (30, 31, 33, 32), (32, 33, 35, 34), (34, 35, 37, 36), (36, 37, 39, 38), (38, 39, 41, 40), (40, 41, 43, 42), (42, 43, 45, 44), (44, 45, 47, 46), (46, 47, 49, 48), (48, 49, 51, 50), (50, 51, 53, 52), (52, 53, 55, 54), (54, 55, 57, 56), (56, 57, 59, 58), (58, 59, 61, 60), (3, 1, 63, 61, 59, 57, 55, 53, 51, 49, 47, 45, 43, 41, 39, 37, 35, 33, 31, 29, 27, 25, 23, 21, 19, 17, 15, 13, 11, 9, 7, 5), (62, 63, 1, 0), (60, 61, 63, 62), (0, 2, 4, 6, 8, 10, 12, 14, 16, 18, 20, 22, 24, 26, 28, 30, 32, 34, 36, 38, 40, 42, 44, 46, 48, 50, 52, 54, 56, 58, 60, 62)])
me_cylinder_009.materials.append(mat_black_009)
me_cylinder_009.use_remesh_preserve_volume = False
me_cylinder_009.use_remesh_preserve_attributes = False
me_cylinder_009.use_mirror_vertex_groups = False
me_cylinder_009.update()
me_cube = bpy.data.meshes.new('Cube')
me_cube.from_pydata([(-5.0, -5.0, -5.0), (-5.0, -5.0, 5.0), (-5.0, 5.0, -5.0), (-5.0, 5.0, 5.0), (5.0, -5.0, -5.0), (5.0, -5.0, 5.0), (5.0, 5.0, -5.0), (5.0, 5.0, 5.0)], [], [(1, 3, 2, 0), (3, 7, 6, 2), (7, 5, 4, 6), (5, 1, 0, 4), (0, 2, 6, 4), (5, 7, 3, 1)])
me_cube.materials.append(mat_material)
me_cube.use_remesh_preserve_volume = False
me_cube.use_remesh_preserve_attributes = False
me_cube.use_mirror_vertex_groups = False
me_cube.update()

# ---- objects
ob_root = bpy.data.objects.new('Root', None)
ob_cylinder0 = bpy.data.objects.new('Cylinder0', me_cylinder)
ob_cylinder1 = bpy.data.objects.new('Cylinder1', me_cylinder_001)
ob_cylinder2 = bpy.data.objects.new('Cylinder2', me_cylinder_002)
ob_cylinder3 = bpy.data.objects.new('Cylinder3', me_cylinder_003)
ob_cylinder4 = bpy.data.objects.new('Cylinder4', me_cylinder_004)
ob_cylinder5 = bpy.data.objects.new('Cylinder5', me_cylinder_005)
ob_cylinder6 = bpy.data.objects.new('Cylinder6', me_cylinder_006)
ob_cylinder9 = bpy.data.objects.new('Cylinder9', me_cylinder_007)
ob_cylinder8 = bpy.data.objects.new('Cylinder8', me_cylinder_008)
ob_cylinder7 = bpy.data.objects.new('Cylinder7', me_cylinder_009)
ob_cube = bpy.data.objects.new('Cube', me_cube)

# ---- transforms, parenting, visibility, modifiers, constraints
ob_root.location = (0.0, 0.0, 0.0)
ob_root.empty_image_offset = (0.0, 0.0)
ob_root.lineart.crease_threshold = 0.0
ob_cylinder0.parent = ob_root
ob_cylinder0.location = (0.0, 0.0, 0.0)
ob_cylinder0.delta_scale = (0.5, 0.5, 1.0)
ob_cylinder0.lineart.crease_threshold = 0.0
ob_cylinder1.parent = ob_root
ob_cylinder1.location = (0.0, 0.0, 0.0)
ob_cylinder1.delta_scale = (0.5, 0.5, 1.0)
ob_cylinder1.lineart.crease_threshold = 0.0
ob_cylinder2.parent = ob_root
ob_cylinder2.location = (0.0, 0.0, 0.0)
ob_cylinder2.delta_scale = (0.5, 0.5, 1.0)
ob_cylinder2.lineart.crease_threshold = 0.0
ob_cylinder3.parent = ob_root
ob_cylinder3.location = (0.0, 0.0, 0.0)
ob_cylinder3.delta_scale = (0.5, 0.5, 1.0)
ob_cylinder3.lineart.crease_threshold = 0.0
ob_cylinder4.parent = ob_root
ob_cylinder4.location = (0.0, 0.0, 0.0)
ob_cylinder4.delta_scale = (0.5, 0.5, 1.0)
ob_cylinder4.lineart.crease_threshold = 0.0
ob_cylinder5.parent = ob_root
ob_cylinder5.location = (0.0, 0.0, 0.0)
ob_cylinder5.delta_scale = (0.5, 0.5, 1.0)
ob_cylinder5.lineart.crease_threshold = 0.0
ob_cylinder6.parent = ob_root
ob_cylinder6.location = (0.0, 0.0, 0.0)
ob_cylinder6.delta_scale = (0.5, 0.5, 1.0)
ob_cylinder6.lineart.crease_threshold = 0.0
ob_cylinder9.parent = ob_root
ob_cylinder9.location = (0.0, 0.0, 0.0)
ob_cylinder9.delta_scale = (0.5, 0.5, 1.0)
ob_cylinder9.lineart.crease_threshold = 0.0
ob_cylinder8.parent = ob_root
ob_cylinder8.location = (0.0, 0.0, 0.0)
ob_cylinder8.delta_scale = (0.5, 0.5, 1.0)
ob_cylinder8.lineart.crease_threshold = 0.0
ob_cylinder7.parent = ob_root
ob_cylinder7.location = (0.0, 0.0, 0.0)
ob_cylinder7.delta_scale = (0.5, 0.5, 1.0)
ob_cylinder7.lineart.crease_threshold = 0.0
ob_cube.location = (0.0, 0.0, 0.0)
ob_cube.lineart.crease_threshold = 0.0

# ---- collection membership
col_collection_1.objects.link(ob_root)
col_collection_1.objects.link(ob_cylinder0)
col_collection_1.objects.link(ob_cylinder1)
col_collection_1.objects.link(ob_cylinder2)
col_collection_1.objects.link(ob_cylinder3)
col_collection_1.objects.link(ob_cylinder4)
col_collection_1.objects.link(ob_cylinder5)
col_collection_1.objects.link(ob_cylinder6)
col_collection_1.objects.link(ob_cylinder9)
col_collection_1.objects.link(ob_cylinder8)
col_collection_1.objects.link(ob_cylinder7)
col_collection_1.objects.link(ob_cube)

# ---- scene / render settings (as saved in the file)
scene.frame_start = 1; scene.frame_end = 250; scene.frame_set(1)
scene.render.engine = 'BLENDER_EEVEE_NEXT'
scene.render.resolution_percentage = 50
scene.render.dither_intensity = 0.0
scene.cycles.use_denoising = False
scene.cycles.samples = 10
scene.cycles.sampling_pattern = 'TABULATED_SOBOL'
scene.cycles.light_sampling_threshold = 0.0
scene.cycles.use_adaptive_sampling = False
scene.cycles.use_light_tree = False
scene.cycles.blur_glossy = 0.0
scene.cycles.pixel_filter_type = 'GAUSSIAN'
scene.cycles.sample_clamp_indirect = 0.0
scene.view_settings.view_transform = 'Standard'
bpy.context.view_layer.update()

# ---- added for rendering (the .blend has no active camera and no usable light): camera, sun
cam_auto = bpy.data.cameras.new('AutoCamera')
cam_auto.lens = 50.0
cam_auto.sensor_width = 36.0
cam_auto.clip_end = 1000.0
ob_auto_camera = bpy.data.objects.new('AutoCamera', cam_auto)
scene.collection.objects.link(ob_auto_camera)
ob_auto_camera.location = (16.0254, -19.2304, 12.8203)
ob_auto_camera.rotation_euler = (1.09748, -7.21219e-08, 0.694738)
scene.camera = ob_auto_camera
light_auto_sun = bpy.data.lights.new('AutoSun', 'SUN')
light_auto_sun.energy = 3.0
light_auto_sun.angle = 0.0523599
ob_auto_sun = bpy.data.objects.new('AutoSun', light_auto_sun)
scene.collection.objects.link(ob_auto_sun)
ob_auto_sun.rotation_euler = (0.872665, 0.174533, 0.523599)
bpy.context.view_layer.update()
